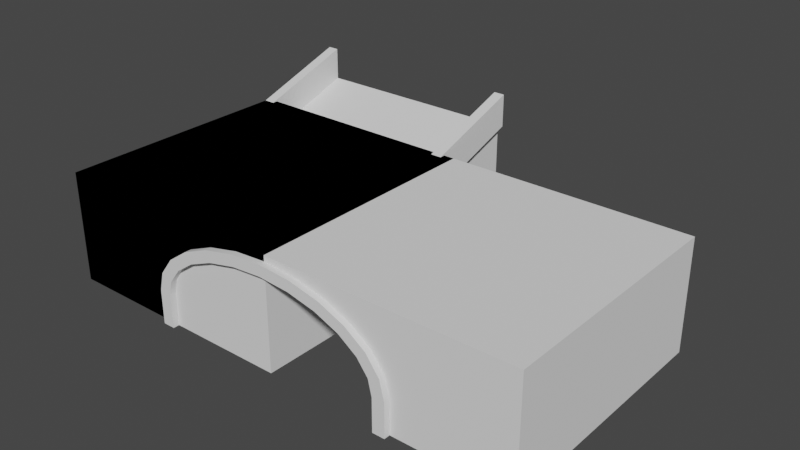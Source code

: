# Source: building.blend  (saved by Blender 2.90.8; exported with 4.5.12 LTS)
import bpy
from mathutils import Matrix  # noqa: F401  (used for matrix-valued properties, if any)

bpy.ops.wm.read_factory_settings(use_empty=True)
scene = bpy.context.scene
scene.name = 'Scene'

# ---- collections
col_collection = bpy.data.collections.new('Collection'); scene.collection.children.link(col_collection)

# ---- world
world_world = bpy.data.worlds.new('World'); scene.world = world_world
world_world.use_nodes = True; world_world.node_tree.nodes.clear()
_N = world_world.node_tree.nodes; _L = world_world.node_tree.links
n0 = _N.new('ShaderNodeOutputWorld'); n0.name = 'World Output'; n0.location = (300, 300)
n1 = _N.new('ShaderNodeBackground'); n1.name = 'Background'; n1.location = (10, 300)
n1.inputs[0].default_value = (0.05088, 0.05088, 0.05088, 1.0)
_L.new(n1.outputs[0], n0.inputs[0])
n0.is_active_output = True
world_world.color = (0.05088, 0.05088, 0.05088)
world_world.use_sun_shadow = False
world_world.sun_shadow_jitter_overblur = 0.0

# ---- meshes
me_cube = bpy.data.meshes.new('Cube')
me_cube.from_pydata([(-0.45, -0.5, 0.0), (-0.45, 2.5, 1.0), (-0.55, -0.5, 0.0), (-0.55, 2.5, 1.0), (-0.45, -0.5, 0.3), (-0.45, 2.5, 1.3), (-0.55, -0.5, 0.3), (-0.55, 2.5, 1.3), (1.55, -0.5, 0.0), (1.55, 2.5, 1.0), (1.45, -0.5, 0.0), (1.45, 2.5, 1.0), (1.55, -0.5, 0.3), (1.55, 2.5, 1.3), (1.45, -0.5, 0.3), (1.45, 2.5, 1.3)], [], [(0, 2, 3, 1), (4, 5, 7, 6), (1, 3, 7, 5), (0, 1, 5, 4), (2, 0, 4, 6), (3, 2, 6, 7), (8, 10, 11, 9), (12, 13, 15, 14), (9, 11, 15, 13), (8, 9, 13, 12), (10, 8, 12, 14), (11, 10, 14, 15)])
_uv = me_cube.uv_layers.new(name='UVMap')
_uv.uv.foreach_set('vector', [0.0, 0.0, 0.0, 0.0, 0.0, 0.0, 0.0, 0.0, 0.0, 0.0, 0.0, 0.0, 0.0, 0.0, 0.0, 0.0, 0.0, 0.0, 0.0, 0.0, 0.0, 0.0, 0.0, 0.0, 0.0, 0.0, 0.0, 0.0, 0.0, 0.0, 0.0, 0.0, 0.0, 0.0, 0.0, 0.0, 0.0, 0.0, 0.0, 0.0, 0.0, 0.0, 0.0, 0.0, 0.0, 0.0, 0.0, 0.0, 0.0, 0.0, 0.0, 0.0, 0.0, 0.0, 0.0, 0.0, 0.0, 0.0, 0.0, 0.0, 0.0, 0.0, 0.0, 0.0, 0.0, 0.0, 0.0, 0.0, 0.0, 0.0, 0.0, 0.0, 0.0, 0.0, 0.0, 0.0, 0.0, 0.0, 0.0, 0.0, 0.0, 0.0, 0.0, 0.0, 0.0, 0.0, 0.0, 0.0, 0.0, 0.0, 0.0, 0.0, 0.0, 0.0, 0.0, 0.0])
me_cube.use_remesh_preserve_volume = False
me_cube.use_remesh_preserve_attributes = False
me_cube.use_mirror_vertex_groups = False
me_cube.update()
me_cube_001 = bpy.data.meshes.new('Cube.001')
me_cube_001.from_pydata([(3.85, -0.55, 1.0), (3.85, -0.55, 0.0), (-0.55, -0.55, 1.0), (-0.55, -0.55, 0.0), (1.65, -0.55, 0.9), (1.365, -0.55, 0.8796), (1.1, -0.55, 0.8196), (0.8722, -0.55, 0.7243), (0.6974, -0.55, 0.6), (0.5875, -0.55, 0.4553), (0.55, -0.55, 0.3), (2.75, -0.55, 0.3), (2.713, -0.55, 0.4553), (2.603, -0.55, 0.6), (2.428, -0.55, 0.7243), (2.2, -0.55, 0.8196), (1.935, -0.55, 0.8796), (1.65, -0.55, 1.0), (3.85, 1.65, 1.0), (3.85, 1.65, 0.0), (-0.55, 1.65, 1.0), (-0.55, 1.65, 0.0), (1.65, 1.65, 0.9), (1.365, 1.65, 0.8796), (1.1, 1.65, 0.8196), (0.8722, 1.65, 0.7243), (0.6974, 1.65, 0.6), (0.5875, 1.65, 0.4553), (0.55, 1.65, 0.3), (2.75, 1.65, 0.3), (2.713, 1.65, 0.4553), (2.603, 1.65, 0.6), (2.428, 1.65, 0.7243), (2.2, 1.65, 0.8196), (1.935, 1.65, 0.8796), (1.65, 1.65, 1.0), (0.55, -0.55, 0.0), (2.75, -0.55, 0.0), (0.55, 1.65, 0.0), (2.75, 1.65, 0.0)], [], [(3, 8, 2), (1, 0, 13), (13, 0, 14), (14, 0, 15), (17, 16, 0), (15, 0, 16), (13, 12, 1), (12, 11, 1), (17, 4, 16), (4, 17, 5), (5, 17, 2), (7, 6, 2), (8, 7, 2), (6, 5, 2), (10, 9, 3), (9, 8, 3), (21, 20, 26), (19, 31, 18), (31, 32, 18), (32, 33, 18), (35, 18, 34), (33, 34, 18), (31, 19, 30), (30, 19, 29), (35, 34, 22), (22, 23, 35), (23, 20, 35), (25, 20, 24), (26, 20, 25), (24, 20, 23), (28, 21, 27), (27, 21, 26), (10, 28, 27, 9), (0, 1, 19, 18), (12, 30, 29, 11), (13, 31, 30, 12), (5, 23, 22, 4), (13, 14, 32, 31), (6, 24, 23, 5), (14, 15, 33, 32), (7, 25, 24, 6), (15, 16, 34, 33), (8, 26, 25, 7), (4, 22, 34, 16), (9, 27, 26, 8), (2, 20, 21, 3), (11, 29, 39, 37), (28, 10, 36, 38), (28, 38, 21), (10, 3, 36), (11, 37, 1), (19, 39, 29)])
me_cube_001.polygons.foreach_set('use_smooth', [True] * 52)
_uv = me_cube_001.uv_layers.new(name='UVMap')
_uv.uv.foreach_set('vector', [0.0, 0.0, 0.0, 0.0, 0.0, 0.0, 0.0, 0.0, 0.0, 0.0, 0.0, 0.0, 0.0, 0.0, 0.0, 0.0, 0.0, 0.0, 0.0, 0.0, 0.0, 0.0, 0.0, 0.0, 0.0, 0.0, 0.0, 0.0, 0.0, 0.0, 0.0, 0.0, 0.0, 0.0, 0.0, 0.0, 0.0, 0.0, 0.0, 0.0, 0.0, 0.0, 0.0, 0.0, 0.0, 0.0, 0.0, 0.0, 0.0, 0.0, 0.0, 0.0, 0.0, 0.0, 0.0, 0.0, 0.0, 0.0, 0.0, 0.0, 0.0, 0.0, 0.0, 0.0, 0.0, 0.0, 0.0, 0.0, 0.0, 0.0, 0.0, 0.0, 0.0, 0.0, 0.0, 0.0, 0.0, 0.0, 0.0, 0.0, 0.0, 0.0, 0.0, 0.0, 0.0, 0.0, 0.0, 0.0, 0.0, 0.0, 0.0, 0.0, 0.0, 0.0, 0.0, 0.0, 0.0, 0.0, 0.0, 0.0, 0.0, 0.0, 0.0, 0.0, 0.0, 0.0, 0.0, 0.0, 0.0, 0.0, 0.0, 0.0, 0.0, 0.0, 0.0, 0.0, 0.0, 0.0, 0.0, 0.0, 0.0, 0.0, 0.0, 0.0, 0.0, 0.0, 0.0, 0.0, 0.0, 0.0, 0.0, 0.0, 0.0, 0.0, 0.0, 0.0, 0.0, 0.0, 0.0, 0.0, 0.0, 0.0, 0.0, 0.0, 0.0, 0.0, 0.0, 0.0, 0.0, 0.0, 0.0, 0.0, 0.0, 0.0, 0.0, 0.0, 0.0, 0.0, 0.0, 0.0, 0.0, 0.0, 0.0, 0.0, 0.0, 0.0, 0.0, 0.0, 0.0, 0.0, 0.0, 0.0, 0.0, 0.0, 0.0, 0.0, 0.0, 0.0, 0.0, 0.0, 0.0, 0.0, 0.0, 0.0, 0.0, 0.0, 0.0, 0.0, 0.0, 0.0, 0.0, 0.0, 0.0, 0.0, 0.0, 0.0, 0.0, 0.0, 0.0, 0.0, 0.0, 0.0, 0.0, 0.0, 0.0, 0.0, 0.0, 0.0, 0.0, 0.0, 0.0, 0.0, 0.0, 0.0, 0.0, 0.0, 0.0, 0.0, 0.0, 0.0, 0.0, 0.0, 0.0, 0.0, 0.0, 0.0, 0.0, 0.0, 0.0, 0.0, 0.0, 0.0, 0.0, 0.0, 0.0, 0.0, 0.0, 0.0, 0.0, 0.0, 0.0, 0.0, 0.0, 0.0, 0.0, 0.0, 0.0, 0.0, 0.0, 0.0, 0.0, 0.0, 0.0, 0.0, 0.0, 0.0, 0.0, 0.0, 0.0, 0.0, 0.0, 0.0, 0.0, 0.0, 0.0, 0.0, 0.0, 0.0, 0.0, 0.0, 0.0, 0.0, 0.0, 0.0, 0.0, 0.0, 0.0, 0.0, 0.0, 0.0, 0.0, 0.0, 0.0, 0.0, 0.0, 0.0, 0.0, 0.0, 0.0, 0.0, 0.0, 0.0, 0.0, 0.0, 0.0, 0.0, 0.0, 0.0, 0.0, 0.0, 0.0, 0.0, 0.0, 0.0, 0.0, 0.0, 0.0, 0.0, 0.0, 0.0, 0.0, 0.0, 0.0, 0.0, 0.0, 0.0, 0.0, 0.0, 0.0, 0.0, 0.0, 0.0, 0.0, 0.0, 0.0, 0.0, 0.0, 0.0, 0.0, 0.0, 0.0, 0.0, 0.0, 0.0, 0.0, 0.0, 0.0, 0.0, 0.0, 0.0, 0.0, 0.0, 0.0, 0.0])
me_cube_001.use_remesh_preserve_volume = False
me_cube_001.use_remesh_preserve_attributes = False
me_cube_001.use_mirror_vertex_groups = False
me_cube_001.update()
me_cube_002 = bpy.data.meshes.new('Cube.002')
me_cube_002.from_pydata([(1.5, -0.5, 0.0), (-0.5, -0.5, 0.0), (1.5, 2.5, 1.0), (-0.5, 2.5, 1.0)], [], [(0, 2, 3, 1)])
_uv = me_cube_002.uv_layers.new(name='UVMap')
_uv.uv.foreach_set('vector', [2.0, 0.0, 2.0, 3.0, 0.0, 3.0, 0.0, 0.0])
me_cube_002.use_remesh_preserve_volume = False
me_cube_002.use_remesh_preserve_attributes = False
me_cube_002.use_mirror_vertex_groups = False
me_cube_002.update()
me_cube_003 = bpy.data.meshes.new('Cube.003')
me_cube_003.from_pydata([(1.5, -0.5, 0.0), (-0.5, -0.5, 0.0), (1.5, 2.5, 1.0), (1.5, 2.5, 0.0), (-0.5, 2.5, 1.0), (-0.5, 2.5, 0.0)], [], [(1, 4, 5), (5, 4, 2, 3), (3, 2, 0)])
_uv = me_cube_003.uv_layers.new(name='UVMap')
_uv.uv.foreach_set('vector', [0.625, 0.75, 0.625, 1.0, 0.375, 1.0, 0.375, 0.0, 0.625, 0.0, 0.625, 0.25, 0.375, 0.25, 0.375, 0.25, 0.625, 0.25, 0.375, 0.5])
me_cube_003.use_remesh_preserve_volume = False
me_cube_003.use_remesh_preserve_attributes = False
me_cube_003.use_mirror_vertex_groups = False
me_cube_003.update()
me_cube_004 = bpy.data.meshes.new('Cube.004')
me_cube_004.from_pydata([(3.85, -0.55, 1.0), (-0.55, -0.55, 1.0), (3.85, 1.65, 1.0), (-0.55, 1.65, 1.0)], [], [(0, 2, 3, 1)])
me_cube_004.polygons.foreach_set('use_smooth', [True] * 1)
_uv = me_cube_004.uv_layers.new(name='UVMap')
_uv.uv.foreach_set('vector', [4.0, 0.0, 4.0, 2.0, 0.0, 2.0, 0.0, 0.0])
me_cube_004.use_remesh_preserve_volume = False
me_cube_004.use_remesh_preserve_attributes = False
me_cube_004.use_mirror_vertex_groups = False
me_cube_004.update()
me_cube_005 = bpy.data.meshes.new('Cube.005')
me_cube_005.from_pydata([(-0.55, -0.55, 1.0), (-0.55, -0.55, 0.0), (-0.55, 1.65, 1.0), (-0.55, 1.65, 0.0), (1.65, 1.65, 0.0), (1.65, 1.65, 1.0), (1.65, -0.55, 0.0), (1.65, -0.55, 1.0)], [], [(2, 5, 4, 3), (1, 6, 7, 0), (7, 6, 4, 5), (0, 2, 3, 1)])
me_cube_005.polygons.foreach_set('use_smooth', [True] * 4)
_uv = me_cube_005.uv_layers.new(name='UVMap')
_uv.uv.foreach_set('vector', [0.0, 0.0, 0.0, 0.0, 0.0, 0.0, 0.0, 0.0, 0.0, 0.0, 0.0, 0.0, 0.0, 0.0, 0.0, 0.0, 0.0, 0.0, 0.0, 0.0, 0.0, 0.0, 0.0, 0.0, 0.0, 0.0, 0.0, 0.0, 0.0, 0.0, 0.0, 0.0])
me_cube_005.use_remesh_preserve_volume = False
me_cube_005.use_remesh_preserve_attributes = False
me_cube_005.use_mirror_vertex_groups = False
me_cube_005.update()
me_cube_006 = bpy.data.meshes.new('Cube.006')
me_cube_006.from_pydata([(-0.55, -0.55, 1.0), (-0.55, 1.65, 1.0), (1.65, -0.55, 1.0), (1.65, 1.65, 1.0)], [], [(2, 3, 1, 0)])
me_cube_006.polygons.foreach_set('use_smooth', [True] * 1)
_uv = me_cube_006.uv_layers.new(name='UVMap')
_uv.uv.foreach_set('vector', [2.0, 0.0, 2.0, 2.0, 0.0, 2.0, 0.0, 0.0])
me_cube_006.use_remesh_preserve_volume = False
me_cube_006.use_remesh_preserve_attributes = False
me_cube_006.use_mirror_vertex_groups = False
me_cube_006.update()
me_cube_007 = bpy.data.meshes.new('Cube.007')
me_cube_007.from_pydata([(1.65, -0.605, 0.95), (1.356, -0.605, 0.9289), (1.082, -0.605, 0.8668), (0.8435, -0.605, 0.767), (0.6573, -0.605, 0.6343), (0.537, -0.605, 0.4752), (0.4953, -0.605, 0.3054), (2.805, -0.605, 0.3054), (2.763, -0.605, 0.4752), (2.643, -0.605, 0.6343), (2.456, -0.605, 0.767), (2.218, -0.605, 0.8668), (1.944, -0.605, 0.9289), (1.65, -0.495, 0.95), (1.356, -0.495, 0.9289), (1.082, -0.495, 0.8668), (0.8435, -0.495, 0.767), (0.6573, -0.495, 0.6343), (0.537, -0.495, 0.4752), (0.4953, -0.495, 0.3054), (2.805, -0.495, 0.3054), (2.763, -0.495, 0.4752), (2.643, -0.495, 0.6343), (2.456, -0.495, 0.767), (2.218, -0.495, 0.8668), (1.944, -0.495, 0.9289), (0.495, -0.605, 0.0), (2.805, -0.605, 0.0), (0.495, -0.495, 0.0), (2.805, -0.495, 0.0), (1.374, -0.605, 0.8302), (1.65, -0.605, 0.85), (1.118, -0.605, 0.7724), (0.9008, -0.605, 0.6816), (0.7374, -0.605, 0.5657), (0.6379, -0.605, 0.4354), (0.6047, -0.605, 0.2946), (2.662, -0.605, 0.4354), (2.695, -0.605, 0.2946), (2.563, -0.605, 0.5657), (2.399, -0.605, 0.6816), (2.182, -0.605, 0.7724), (1.926, -0.605, 0.8302), (1.374, -0.495, 0.8302), (1.65, -0.495, 0.85), (1.118, -0.495, 0.7724), (0.9008, -0.495, 0.6816), (0.7374, -0.495, 0.5657), (0.6379, -0.495, 0.4354), (0.6047, -0.495, 0.2946), (2.662, -0.495, 0.4354), (2.695, -0.495, 0.2946), (2.563, -0.495, 0.5657), (2.399, -0.495, 0.6816), (2.182, -0.495, 0.7724), (1.926, -0.495, 0.8302), (0.605, -0.495, 0.0), (0.605, -0.605, 0.0), (2.695, -0.605, 0.0), (2.695, -0.495, 0.0)], [], [(6, 5, 18, 19), (8, 7, 20, 21), (9, 8, 21, 22), (1, 0, 13, 14), (9, 22, 23, 10), (2, 1, 14, 15), (10, 23, 24, 11), (3, 2, 15, 16), (11, 24, 25, 12), (4, 3, 16, 17), (0, 12, 25, 13), (5, 4, 17, 18), (7, 27, 29, 20), (19, 28, 26, 6), (36, 49, 48, 35), (37, 50, 51, 38), (39, 52, 50, 37), (30, 43, 44, 31), (39, 40, 53, 52), (32, 45, 43, 30), (40, 41, 54, 53), (33, 46, 45, 32), (41, 42, 55, 54), (34, 47, 46, 33), (31, 44, 55, 42), (35, 48, 47, 34), (38, 51, 59, 58), (49, 36, 57, 56), (27, 7, 38, 58), (0, 1, 30, 31), (6, 26, 57, 36), (1, 2, 32, 30), (2, 3, 33, 32), (3, 4, 34, 33), (4, 5, 35, 34), (5, 6, 36, 35), (7, 8, 37, 38), (8, 9, 39, 37), (9, 10, 40, 39), (10, 11, 41, 40), (11, 12, 42, 41), (12, 0, 31, 42)])
me_cube_007.polygons.foreach_set('use_smooth', [True] * 42)
_uv = me_cube_007.uv_layers.new(name='UVMap')
_uv.uv.foreach_set('vector', [0.0, 0.0, 0.0, 0.0, 0.0, 0.0, 0.0, 0.0, 0.0, 0.0, 0.0, 0.0, 0.0, 0.0, 0.0, 0.0, 0.0, 0.0, 0.0, 0.0, 0.0, 0.0, 0.0, 0.0, 0.0, 0.0, 0.0, 0.0, 0.0, 0.0, 0.0, 0.0, 0.0, 0.0, 0.0, 0.0, 0.0, 0.0, 0.0, 0.0, 0.0, 0.0, 0.0, 0.0, 0.0, 0.0, 0.0, 0.0, 0.0, 0.0, 0.0, 0.0, 0.0, 0.0, 0.0, 0.0, 0.0, 0.0, 0.0, 0.0, 0.0, 0.0, 0.0, 0.0, 0.0, 0.0, 0.0, 0.0, 0.0, 0.0, 0.0, 0.0, 0.0, 0.0, 0.0, 0.0, 0.0, 0.0, 0.0, 0.0, 0.0, 0.0, 0.0, 0.0, 0.0, 0.0, 0.0, 0.0, 0.0, 0.0, 0.0, 0.0, 0.0, 0.0, 0.0, 0.0, 0.0, 0.0, 0.0, 0.0, 0.0, 0.0, 0.0, 0.0, 0.0, 0.0, 0.0, 0.0, 0.0, 0.0, 0.0, 0.0, 0.0, 0.0, 0.0, 0.0, 0.0, 0.0, 0.0, 0.0, 0.0, 0.0, 0.0, 0.0, 0.0, 0.0, 0.0, 0.0, 0.0, 0.0, 0.0, 0.0, 0.0, 0.0, 0.0, 0.0, 0.0, 0.0, 0.0, 0.0, 0.0, 0.0, 0.0, 0.0, 0.0, 0.0, 0.0, 0.0, 0.0, 0.0, 0.0, 0.0, 0.0, 0.0, 0.0, 0.0, 0.0, 0.0, 0.0, 0.0, 0.0, 0.0, 0.0, 0.0, 0.0, 0.0, 0.0, 0.0, 0.0, 0.0, 0.0, 0.0, 0.0, 0.0, 0.0, 0.0, 0.0, 0.0, 0.0, 0.0, 0.0, 0.0, 0.0, 0.0, 0.0, 0.0, 0.0, 0.0, 0.0, 0.0, 0.0, 0.0, 0.0, 0.0, 0.0, 0.0, 0.0, 0.0, 0.0, 0.0, 0.0, 0.0, 0.0, 0.0, 0.0, 0.0, 0.0, 0.0, 0.0, 0.0, 0.0, 0.0, 0.0, 0.0, 0.0, 0.0, 0.0, 0.0, 0.0, 0.0, 0.0, 0.0, 0.0, 0.0, 0.0, 0.0, 0.0, 0.0, 0.0, 0.0, 0.0, 0.0, 0.0, 0.0, 0.0, 0.0, 0.0, 0.0, 0.0, 0.0, 0.0, 0.0, 0.0, 0.0, 0.0, 0.0, 0.0, 0.0, 0.0, 0.0, 0.0, 0.0, 0.0, 0.0, 0.0, 0.0, 0.0, 0.0, 0.0, 0.0, 0.0, 0.0, 0.0, 0.0, 0.0, 0.0, 0.0, 0.0, 0.0, 0.0, 0.0, 0.0, 0.0, 0.0, 0.0, 0.0, 0.0, 0.0, 0.0, 0.0, 0.0, 0.0, 0.0, 0.0, 0.0, 0.0, 0.0, 0.0, 0.0, 0.0, 0.0, 0.0, 0.0, 0.0, 0.0, 0.0, 0.0, 0.0, 0.0, 0.0, 0.0, 0.0, 0.0, 0.0, 0.0, 0.0, 0.0, 0.0, 0.0, 0.0, 0.0, 0.0, 0.0, 0.0, 0.0, 0.0, 0.0, 0.0, 0.0, 0.0, 0.0, 0.0, 0.0, 0.0, 0.0, 0.0, 0.0, 0.0, 0.0, 0.0, 0.0, 0.0, 0.0, 0.0, 0.0, 0.0])
me_cube_007.use_remesh_preserve_volume = False
me_cube_007.use_remesh_preserve_attributes = False
me_cube_007.use_mirror_vertex_groups = False
me_cube_007.update()

# ---- objects
ob_002_ramp_border = bpy.data.objects.new('002-ramp-border', me_cube)
ob_100_bridge = bpy.data.objects.new('100-bridge', me_cube_001)
ob_001_ramp_floor = bpy.data.objects.new('001-ramp-floor', me_cube_002)
ob_000_ramp = bpy.data.objects.new('000-ramp', me_cube_003)
ob_101_bridge_floor = bpy.data.objects.new('101-bridge-floor', me_cube_004)
ob_200_box = bpy.data.objects.new('200-box', me_cube_005)
ob_201_box_floor = bpy.data.objects.new('201-box-floor', me_cube_006)
ob_102_bridge_border = bpy.data.objects.new('102-bridge-border', me_cube_007)

# ---- transforms, parenting, visibility, modifiers, constraints
ob_002_ramp_border.location = (0.0, 0.0, 0.0)
ob_002_ramp_border.lock_rotations_4d = False
ob_002_ramp_border.empty_display_type = 'ARROWS'
ob_002_ramp_border.lineart.crease_threshold = 0.0
ob_100_bridge.location = (0.0, 0.0, 0.0)
ob_100_bridge.lock_rotations_4d = False
ob_100_bridge.empty_display_type = 'ARROWS'
ob_100_bridge.lineart.crease_threshold = 0.0
_m = ob_100_bridge.modifiers.new('EdgeSplit', 'EDGE_SPLIT')
ob_001_ramp_floor.location = (0.0, 0.0, 0.0)
ob_001_ramp_floor.lock_rotations_4d = False
ob_001_ramp_floor.empty_display_type = 'ARROWS'
ob_001_ramp_floor.lineart.crease_threshold = 0.0
ob_000_ramp.location = (0.0, 0.0, 0.0)
ob_000_ramp.lock_rotations_4d = False
ob_000_ramp.empty_display_type = 'ARROWS'
ob_000_ramp.lineart.crease_threshold = 0.0
ob_101_bridge_floor.location = (0.0, 0.0, 0.0)
ob_101_bridge_floor.lock_rotations_4d = False
ob_101_bridge_floor.empty_display_type = 'ARROWS'
ob_101_bridge_floor.lineart.crease_threshold = 0.0
_m = ob_101_bridge_floor.modifiers.new('EdgeSplit', 'EDGE_SPLIT')
ob_200_box.location = (0.0, 0.0, 0.0)
ob_200_box.lock_rotations_4d = False
ob_200_box.empty_display_type = 'ARROWS'
ob_200_box.lineart.crease_threshold = 0.0
_m = ob_200_box.modifiers.new('EdgeSplit', 'EDGE_SPLIT')
ob_201_box_floor.location = (0.0, 0.0, 0.0)
ob_201_box_floor.lock_rotations_4d = False
ob_201_box_floor.empty_display_type = 'ARROWS'
ob_201_box_floor.lineart.crease_threshold = 0.0
_m = ob_201_box_floor.modifiers.new('EdgeSplit', 'EDGE_SPLIT')
ob_102_bridge_border.location = (0.0, 0.0, 0.0)
ob_102_bridge_border.lock_rotations_4d = False
ob_102_bridge_border.empty_display_type = 'ARROWS'
ob_102_bridge_border.lineart.crease_threshold = 0.0
_m = ob_102_bridge_border.modifiers.new('EdgeSplit', 'EDGE_SPLIT')

# ---- collection membership
col_collection.objects.link(ob_002_ramp_border)
col_collection.objects.link(ob_100_bridge)
col_collection.objects.link(ob_001_ramp_floor)
col_collection.objects.link(ob_000_ramp)
col_collection.objects.link(ob_101_bridge_floor)
col_collection.objects.link(ob_200_box)
col_collection.objects.link(ob_201_box_floor)
col_collection.objects.link(ob_102_bridge_border)

# ---- scene / render settings (as saved in the file)
scene.frame_start = 1; scene.frame_end = 250; scene.frame_set(1)
scene.render.engine = 'BLENDER_EEVEE_NEXT'
scene.cycles.use_denoising = False
scene.cycles.samples = 128
scene.cycles.sampling_pattern = 'TABULATED_SOBOL'
scene.cycles.use_adaptive_sampling = False
scene.cycles.use_light_tree = False
scene.view_settings.view_transform = 'Filmic'
bpy.context.view_layer.update()

# ---- added for rendering (the .blend has no active camera and no usable light): camera, sun
cam_auto = bpy.data.cameras.new('AutoCamera')
cam_auto.lens = 50.0
cam_auto.sensor_width = 36.0
cam_auto.clip_end = 1000.0
ob_auto_camera = bpy.data.objects.new('AutoCamera', cam_auto)
scene.collection.objects.link(ob_auto_camera)
ob_auto_camera.location = (6.7757, -5.20334, 4.75056)
ob_auto_camera.rotation_euler = (1.09748, -7.21219e-08, 0.694738)
scene.camera = ob_auto_camera
light_auto_sun = bpy.data.lights.new('AutoSun', 'SUN')
light_auto_sun.energy = 3.0
light_auto_sun.angle = 0.0523599
ob_auto_sun = bpy.data.objects.new('AutoSun', light_auto_sun)
scene.collection.objects.link(ob_auto_sun)
ob_auto_sun.rotation_euler = (0.872665, 0.174533, 0.523599)
bpy.context.view_layer.update()
